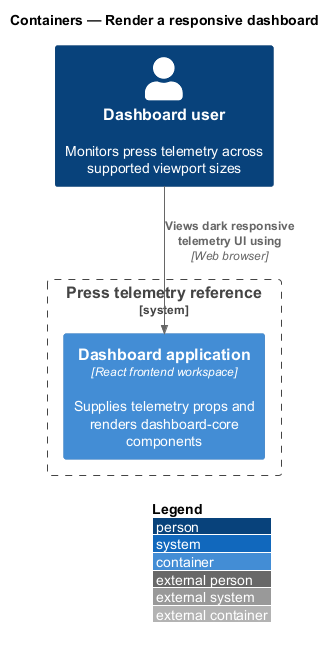

The diagram above was rendered by PlantUML. Its source (embedded in the PNG):
@startuml
!include <C4/C4_Container>
LAYOUT_WITH_LEGEND()
title Containers — Render a responsive dashboard

Person(user, "Dashboard user", "Monitors press telemetry across supported viewport sizes")
System_Boundary(solution, "Press telemetry reference") {
  Container(frontend, "Dashboard application", "React frontend workspace", "Supplies telemetry props and renders dashboard-core components")
}

Rel(user, frontend, "Views dark responsive telemetry UI using", "Web browser")
@enduml